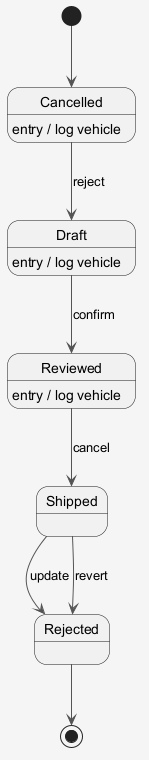

The diagram above was rendered by PlantUML. Its source (embedded in the PNG):
@startuml
skinparam shadowing false
skinparam backgroundColor #F5F5F5
skinparam ArrowColor #555555
[*] --> Cancelled
Cancelled --> Draft : reject
Cancelled : entry / log vehicle
Draft --> Reviewed : confirm
Draft : entry / log vehicle
Reviewed --> Shipped : cancel
Reviewed : entry / log vehicle
Shipped --> Rejected : update
Shipped --> Rejected : revert
Rejected --> [*]
@enduml